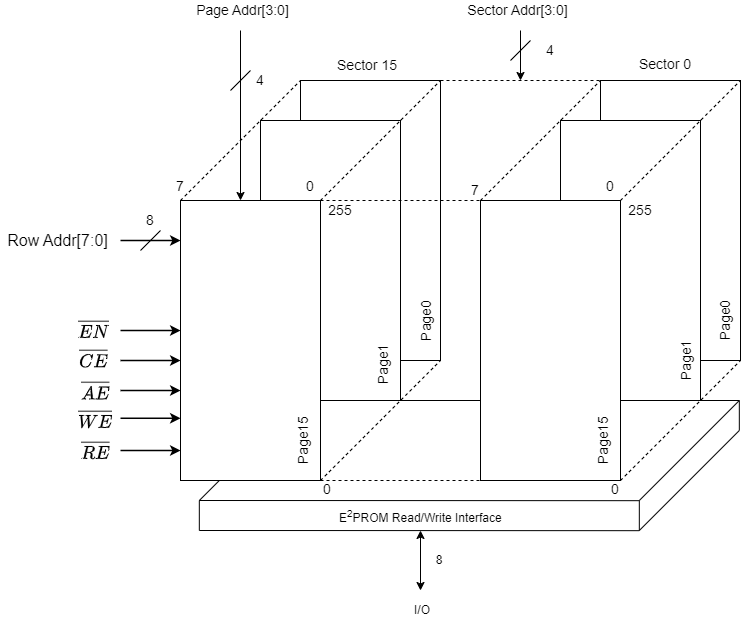

The diagram above was exported from draw.io. Its source (the exported page's mxGraphModel, read from the mxfile embedded in the PNG):
<mxGraphModel dx="1818" dy="1835" grid="1" gridSize="10" guides="1" tooltips="1" connect="1" arrows="1" fold="1" page="1" pageScale="1" pageWidth="827" pageHeight="1169" math="1" shadow="0">
  <root>
    <mxCell id="0" />
    <mxCell id="1" parent="0" />
    <mxCell id="LnAwsR96TGxwb4yPuVRi-33" value="" style="endArrow=none;html=1;rounded=0;" edge="1" parent="1">
      <mxGeometry width="50" height="50" relative="1" as="geometry">
        <mxPoint x="98.82" y="460" as="sourcePoint" />
        <mxPoint x="538.82" y="460.18000000000006" as="targetPoint" />
      </mxGeometry>
    </mxCell>
    <mxCell id="LnAwsR96TGxwb4yPuVRi-34" value="" style="endArrow=none;html=1;rounded=0;" edge="1" parent="1">
      <mxGeometry width="50" height="50" relative="1" as="geometry">
        <mxPoint x="538.82" y="460" as="sourcePoint" />
        <mxPoint x="638.82" y="360" as="targetPoint" />
      </mxGeometry>
    </mxCell>
    <mxCell id="LnAwsR96TGxwb4yPuVRi-35" value="" style="endArrow=none;html=1;rounded=0;" edge="1" parent="1">
      <mxGeometry width="50" height="50" relative="1" as="geometry">
        <mxPoint x="198.82" y="360" as="sourcePoint" />
        <mxPoint x="638.82" y="360" as="targetPoint" />
      </mxGeometry>
    </mxCell>
    <mxCell id="LnAwsR96TGxwb4yPuVRi-36" value="" style="endArrow=none;html=1;rounded=0;" edge="1" parent="1">
      <mxGeometry width="50" height="50" relative="1" as="geometry">
        <mxPoint x="98.82" y="460" as="sourcePoint" />
        <mxPoint x="198.82" y="360" as="targetPoint" />
      </mxGeometry>
    </mxCell>
    <mxCell id="LnAwsR96TGxwb4yPuVRi-39" value="" style="endArrow=none;html=1;rounded=0;" edge="1" parent="1">
      <mxGeometry width="50" height="50" relative="1" as="geometry">
        <mxPoint x="98.82" y="490" as="sourcePoint" />
        <mxPoint x="98.82" y="460" as="targetPoint" />
      </mxGeometry>
    </mxCell>
    <mxCell id="LnAwsR96TGxwb4yPuVRi-40" value="" style="endArrow=none;html=1;rounded=0;" edge="1" parent="1">
      <mxGeometry width="50" height="50" relative="1" as="geometry">
        <mxPoint x="98.82" y="490" as="sourcePoint" />
        <mxPoint x="538.82" y="490.18000000000006" as="targetPoint" />
      </mxGeometry>
    </mxCell>
    <mxCell id="LnAwsR96TGxwb4yPuVRi-41" value="" style="endArrow=none;html=1;rounded=0;" edge="1" parent="1">
      <mxGeometry width="50" height="50" relative="1" as="geometry">
        <mxPoint x="538.82" y="490" as="sourcePoint" />
        <mxPoint x="538.82" y="460" as="targetPoint" />
      </mxGeometry>
    </mxCell>
    <mxCell id="LnAwsR96TGxwb4yPuVRi-42" value="" style="endArrow=none;html=1;rounded=0;" edge="1" parent="1">
      <mxGeometry width="50" height="50" relative="1" as="geometry">
        <mxPoint x="538.82" y="490" as="sourcePoint" />
        <mxPoint x="638.82" y="390" as="targetPoint" />
      </mxGeometry>
    </mxCell>
    <mxCell id="LnAwsR96TGxwb4yPuVRi-43" value="" style="endArrow=none;html=1;rounded=0;" edge="1" parent="1">
      <mxGeometry width="50" height="50" relative="1" as="geometry">
        <mxPoint x="638.82" y="390" as="sourcePoint" />
        <mxPoint x="638.82" y="360" as="targetPoint" />
      </mxGeometry>
    </mxCell>
    <mxCell id="LnAwsR96TGxwb4yPuVRi-44" value="E&lt;sup&gt;2&lt;/sup&gt;PROM Read/Write Interface&amp;nbsp;" style="text;strokeColor=none;align=center;fillColor=none;html=1;verticalAlign=middle;whiteSpace=wrap;rounded=0;" vertex="1" parent="1">
      <mxGeometry x="231.82" y="466" width="180" height="20" as="geometry" />
    </mxCell>
    <mxCell id="LnAwsR96TGxwb4yPuVRi-21" value="" style="rounded=0;whiteSpace=wrap;html=1;" vertex="1" parent="1">
      <mxGeometry x="200" y="40" width="140" height="280" as="geometry" />
    </mxCell>
    <mxCell id="LnAwsR96TGxwb4yPuVRi-2" value="&lt;font style=&quot;font-size: 16px;&quot;&gt;Page15&lt;/font&gt;" style="text;strokeColor=none;align=center;fillColor=none;html=1;verticalAlign=middle;whiteSpace=wrap;rounded=0;rotation=-90;" vertex="1" parent="1">
      <mxGeometry x="170" y="390" width="60" height="30" as="geometry" />
    </mxCell>
    <mxCell id="LnAwsR96TGxwb4yPuVRi-3" value="&lt;font style=&quot;font-size: 16px;&quot;&gt;$$\overline{RE}$$&lt;br&gt;&lt;/font&gt;" style="text;strokeColor=none;align=center;fillColor=none;html=1;verticalAlign=middle;whiteSpace=wrap;rounded=0;rotation=0;" vertex="1" parent="1">
      <mxGeometry x="-30" y="406" width="50" height="30" as="geometry" />
    </mxCell>
    <mxCell id="LnAwsR96TGxwb4yPuVRi-4" value="" style="endArrow=classic;html=1;rounded=0;strokeWidth=1.5;" edge="1" parent="1">
      <mxGeometry width="50" height="50" relative="1" as="geometry">
        <mxPoint x="20" y="410" as="sourcePoint" />
        <mxPoint x="80" y="410" as="targetPoint" />
      </mxGeometry>
    </mxCell>
    <mxCell id="LnAwsR96TGxwb4yPuVRi-5" value="" style="endArrow=classic;html=1;rounded=0;strokeWidth=1.5;" edge="1" parent="1">
      <mxGeometry width="50" height="50" relative="1" as="geometry">
        <mxPoint x="20" y="377.76" as="sourcePoint" />
        <mxPoint x="80" y="377.76" as="targetPoint" />
      </mxGeometry>
    </mxCell>
    <mxCell id="LnAwsR96TGxwb4yPuVRi-6" value="&lt;font style=&quot;font-size: 16px;&quot;&gt;$$\overline{WE}$$&lt;br&gt;&lt;/font&gt;" style="text;strokeColor=none;align=center;fillColor=none;html=1;verticalAlign=middle;whiteSpace=wrap;rounded=0;rotation=0;" vertex="1" parent="1">
      <mxGeometry x="-30" y="383" width="50" height="14" as="geometry" />
    </mxCell>
    <mxCell id="LnAwsR96TGxwb4yPuVRi-7" value="" style="endArrow=classic;html=1;rounded=0;strokeWidth=1.5;" edge="1" parent="1">
      <mxGeometry width="50" height="50" relative="1" as="geometry">
        <mxPoint x="20" y="350" as="sourcePoint" />
        <mxPoint x="80" y="350" as="targetPoint" />
      </mxGeometry>
    </mxCell>
    <mxCell id="LnAwsR96TGxwb4yPuVRi-8" value="&lt;font style=&quot;font-size: 16px;&quot;&gt;$$\overline{AE}$$&lt;br&gt;&lt;/font&gt;" style="text;strokeColor=none;align=center;fillColor=none;html=1;verticalAlign=middle;whiteSpace=wrap;rounded=0;rotation=0;" vertex="1" parent="1">
      <mxGeometry x="-25" y="351" width="40" height="20" as="geometry" />
    </mxCell>
    <mxCell id="LnAwsR96TGxwb4yPuVRi-9" value="" style="endArrow=classic;html=1;rounded=0;strokeWidth=1.5;" edge="1" parent="1">
      <mxGeometry width="50" height="50" relative="1" as="geometry">
        <mxPoint x="20" y="320" as="sourcePoint" />
        <mxPoint x="80" y="320" as="targetPoint" />
      </mxGeometry>
    </mxCell>
    <mxCell id="LnAwsR96TGxwb4yPuVRi-10" value="&lt;font style=&quot;font-size: 16px;&quot;&gt;$$\overline{CE}$$&lt;br&gt;&lt;/font&gt;" style="text;strokeColor=none;align=center;fillColor=none;html=1;verticalAlign=middle;whiteSpace=wrap;rounded=0;rotation=0;" vertex="1" parent="1">
      <mxGeometry x="-27" y="324" width="40" height="10" as="geometry" />
    </mxCell>
    <mxCell id="LnAwsR96TGxwb4yPuVRi-11" value="" style="endArrow=classic;html=1;rounded=0;strokeWidth=1.5;" edge="1" parent="1">
      <mxGeometry width="50" height="50" relative="1" as="geometry">
        <mxPoint x="20" y="290" as="sourcePoint" />
        <mxPoint x="80" y="290" as="targetPoint" />
      </mxGeometry>
    </mxCell>
    <mxCell id="LnAwsR96TGxwb4yPuVRi-12" value="&lt;font style=&quot;font-size: 16px;&quot;&gt;$$\overline{EN}$$&lt;br&gt;&lt;/font&gt;" style="text;strokeColor=none;align=center;fillColor=none;html=1;verticalAlign=middle;whiteSpace=wrap;rounded=0;rotation=0;" vertex="1" parent="1">
      <mxGeometry x="-32" y="290" width="50" height="20" as="geometry" />
    </mxCell>
    <mxCell id="LnAwsR96TGxwb4yPuVRi-15" value="" style="endArrow=classic;html=1;rounded=0;strokeWidth=1.5;" edge="1" parent="1">
      <mxGeometry width="50" height="50" relative="1" as="geometry">
        <mxPoint x="20" y="200" as="sourcePoint" />
        <mxPoint x="80" y="200" as="targetPoint" />
      </mxGeometry>
    </mxCell>
    <mxCell id="LnAwsR96TGxwb4yPuVRi-17" value="&lt;font style=&quot;font-size: 16px;&quot;&gt;Row Addr[7:0]&lt;/font&gt;" style="text;strokeColor=none;align=center;fillColor=none;html=1;verticalAlign=middle;whiteSpace=wrap;rounded=0;rotation=0;" vertex="1" parent="1">
      <mxGeometry x="-100" y="190" width="115" height="20" as="geometry" />
    </mxCell>
    <mxCell id="LnAwsR96TGxwb4yPuVRi-18" value="" style="endArrow=none;html=1;rounded=0;" edge="1" parent="1">
      <mxGeometry width="50" height="50" relative="1" as="geometry">
        <mxPoint x="40" y="210" as="sourcePoint" />
        <mxPoint x="60" y="190" as="targetPoint" />
      </mxGeometry>
    </mxCell>
    <mxCell id="LnAwsR96TGxwb4yPuVRi-20" value="" style="rounded=0;whiteSpace=wrap;html=1;" vertex="1" parent="1">
      <mxGeometry x="160" y="80" width="140" height="280" as="geometry" />
    </mxCell>
    <mxCell id="LnAwsR96TGxwb4yPuVRi-19" value="&lt;font style=&quot;font-size: 14px;&quot;&gt;8&lt;/font&gt;" style="text;strokeColor=none;align=center;fillColor=none;html=1;verticalAlign=middle;whiteSpace=wrap;rounded=0;" vertex="1" parent="1">
      <mxGeometry x="40" y="170" width="20" height="20" as="geometry" />
    </mxCell>
    <mxCell id="LnAwsR96TGxwb4yPuVRi-1" value="" style="rounded=0;whiteSpace=wrap;html=1;" vertex="1" parent="1">
      <mxGeometry x="80" y="160" width="140" height="280" as="geometry" />
    </mxCell>
    <mxCell id="LnAwsR96TGxwb4yPuVRi-22" value="" style="endArrow=none;html=1;rounded=0;entryX=0;entryY=0;entryDx=0;entryDy=0;dashed=1;" edge="1" parent="1" target="LnAwsR96TGxwb4yPuVRi-21">
      <mxGeometry width="50" height="50" relative="1" as="geometry">
        <mxPoint x="80" y="160" as="sourcePoint" />
        <mxPoint x="130" y="110" as="targetPoint" />
      </mxGeometry>
    </mxCell>
    <mxCell id="LnAwsR96TGxwb4yPuVRi-23" value="" style="endArrow=none;html=1;rounded=0;entryX=0;entryY=0;entryDx=0;entryDy=0;dashed=1;" edge="1" parent="1">
      <mxGeometry width="50" height="50" relative="1" as="geometry">
        <mxPoint x="220" y="160" as="sourcePoint" />
        <mxPoint x="340" y="40" as="targetPoint" />
      </mxGeometry>
    </mxCell>
    <mxCell id="LnAwsR96TGxwb4yPuVRi-24" value="" style="endArrow=none;html=1;rounded=0;entryX=0;entryY=0;entryDx=0;entryDy=0;dashed=1;" edge="1" parent="1">
      <mxGeometry width="50" height="50" relative="1" as="geometry">
        <mxPoint x="220" y="440" as="sourcePoint" />
        <mxPoint x="340" y="320" as="targetPoint" />
      </mxGeometry>
    </mxCell>
    <mxCell id="LnAwsR96TGxwb4yPuVRi-25" value="" style="rounded=0;whiteSpace=wrap;html=1;" vertex="1" parent="1">
      <mxGeometry x="500" y="40" width="140" height="280" as="geometry" />
    </mxCell>
    <mxCell id="LnAwsR96TGxwb4yPuVRi-26" value="&lt;font style=&quot;font-size: 16px;&quot;&gt;Page15&lt;/font&gt;" style="text;strokeColor=none;align=center;fillColor=none;html=1;verticalAlign=middle;whiteSpace=wrap;rounded=0;rotation=-90;" vertex="1" parent="1">
      <mxGeometry x="470" y="390" width="60" height="30" as="geometry" />
    </mxCell>
    <mxCell id="LnAwsR96TGxwb4yPuVRi-27" value="" style="rounded=0;whiteSpace=wrap;html=1;" vertex="1" parent="1">
      <mxGeometry x="460" y="80" width="140" height="280" as="geometry" />
    </mxCell>
    <mxCell id="LnAwsR96TGxwb4yPuVRi-28" value="" style="rounded=0;whiteSpace=wrap;html=1;" vertex="1" parent="1">
      <mxGeometry x="380" y="160" width="140" height="280" as="geometry" />
    </mxCell>
    <mxCell id="LnAwsR96TGxwb4yPuVRi-29" value="" style="endArrow=none;html=1;rounded=0;entryX=0;entryY=0;entryDx=0;entryDy=0;dashed=1;" edge="1" parent="1" target="LnAwsR96TGxwb4yPuVRi-25">
      <mxGeometry width="50" height="50" relative="1" as="geometry">
        <mxPoint x="380" y="160" as="sourcePoint" />
        <mxPoint x="430" y="110" as="targetPoint" />
      </mxGeometry>
    </mxCell>
    <mxCell id="LnAwsR96TGxwb4yPuVRi-30" value="" style="endArrow=none;html=1;rounded=0;entryX=0;entryY=0;entryDx=0;entryDy=0;dashed=1;" edge="1" parent="1">
      <mxGeometry width="50" height="50" relative="1" as="geometry">
        <mxPoint x="520" y="160" as="sourcePoint" />
        <mxPoint x="640" y="40" as="targetPoint" />
      </mxGeometry>
    </mxCell>
    <mxCell id="LnAwsR96TGxwb4yPuVRi-31" value="" style="endArrow=none;html=1;rounded=0;entryX=0;entryY=0;entryDx=0;entryDy=0;dashed=1;" edge="1" parent="1">
      <mxGeometry width="50" height="50" relative="1" as="geometry">
        <mxPoint x="520" y="440" as="sourcePoint" />
        <mxPoint x="640" y="320" as="targetPoint" />
      </mxGeometry>
    </mxCell>
    <mxCell id="LnAwsR96TGxwb4yPuVRi-32" value="" style="endArrow=none;html=1;rounded=0;entryX=0;entryY=1;entryDx=0;entryDy=0;dashed=1;" edge="1" parent="1" target="LnAwsR96TGxwb4yPuVRi-28">
      <mxGeometry width="50" height="50" relative="1" as="geometry">
        <mxPoint x="220" y="440" as="sourcePoint" />
        <mxPoint x="350" y="330" as="targetPoint" />
      </mxGeometry>
    </mxCell>
    <mxCell id="LnAwsR96TGxwb4yPuVRi-45" value="&lt;font style=&quot;font-size: 14px;&quot;&gt;0&lt;/font&gt;" style="text;strokeColor=none;align=center;fillColor=none;html=1;verticalAlign=middle;whiteSpace=wrap;rounded=0;" vertex="1" parent="1">
      <mxGeometry x="200" y="136" width="20" height="20" as="geometry" />
    </mxCell>
    <mxCell id="LnAwsR96TGxwb4yPuVRi-46" value="&lt;font style=&quot;font-size: 14px;&quot;&gt;7&lt;/font&gt;" style="text;strokeColor=none;align=center;fillColor=none;html=1;verticalAlign=middle;whiteSpace=wrap;rounded=0;" vertex="1" parent="1">
      <mxGeometry x="70" y="136" width="20" height="20" as="geometry" />
    </mxCell>
    <mxCell id="LnAwsR96TGxwb4yPuVRi-47" value="&lt;font style=&quot;font-size: 14px;&quot;&gt;Sector 15&lt;/font&gt;" style="text;strokeColor=none;align=center;fillColor=none;html=1;verticalAlign=middle;whiteSpace=wrap;rounded=0;" vertex="1" parent="1">
      <mxGeometry x="232" y="15" width="70" height="20" as="geometry" />
    </mxCell>
    <mxCell id="LnAwsR96TGxwb4yPuVRi-48" value="&lt;font style=&quot;font-size: 14px;&quot;&gt;255&lt;/font&gt;" style="text;strokeColor=none;align=center;fillColor=none;html=1;verticalAlign=middle;whiteSpace=wrap;rounded=0;" vertex="1" parent="1">
      <mxGeometry x="230" y="160" width="20" height="20" as="geometry" />
    </mxCell>
    <mxCell id="LnAwsR96TGxwb4yPuVRi-49" value="&lt;font style=&quot;font-size: 14px;&quot;&gt;Page Addr[3:0]&lt;/font&gt;" style="text;strokeColor=none;align=center;fillColor=none;html=1;verticalAlign=middle;whiteSpace=wrap;rounded=0;" vertex="1" parent="1">
      <mxGeometry x="90" y="-40" width="105" height="20" as="geometry" />
    </mxCell>
    <mxCell id="LnAwsR96TGxwb4yPuVRi-50" value="" style="endArrow=classic;html=1;rounded=0;" edge="1" parent="1">
      <mxGeometry width="50" height="50" relative="1" as="geometry">
        <mxPoint x="140" y="-10" as="sourcePoint" />
        <mxPoint x="140" y="160" as="targetPoint" />
      </mxGeometry>
    </mxCell>
    <mxCell id="LnAwsR96TGxwb4yPuVRi-51" value="" style="endArrow=none;html=1;rounded=0;" edge="1" parent="1">
      <mxGeometry width="50" height="50" relative="1" as="geometry">
        <mxPoint x="130" y="50" as="sourcePoint" />
        <mxPoint x="150" y="30" as="targetPoint" />
      </mxGeometry>
    </mxCell>
    <mxCell id="LnAwsR96TGxwb4yPuVRi-52" value="&lt;font style=&quot;font-size: 14px;&quot;&gt;4&lt;/font&gt;" style="text;strokeColor=none;align=center;fillColor=none;html=1;verticalAlign=middle;whiteSpace=wrap;rounded=0;" vertex="1" parent="1">
      <mxGeometry x="150" y="30" width="20" height="20" as="geometry" />
    </mxCell>
    <mxCell id="LnAwsR96TGxwb4yPuVRi-53" value="&lt;font style=&quot;font-size: 14px;&quot;&gt;0&lt;/font&gt;" style="text;strokeColor=none;align=center;fillColor=none;html=1;verticalAlign=middle;whiteSpace=wrap;rounded=0;" vertex="1" parent="1">
      <mxGeometry x="222" y="444" width="10" height="10" as="geometry" />
    </mxCell>
    <mxCell id="LnAwsR96TGxwb4yPuVRi-54" value="" style="endArrow=none;html=1;rounded=0;dashed=1;exitX=1;exitY=0;exitDx=0;exitDy=0;" edge="1" parent="1" source="LnAwsR96TGxwb4yPuVRi-1">
      <mxGeometry width="50" height="50" relative="1" as="geometry">
        <mxPoint x="230" y="160" as="sourcePoint" />
        <mxPoint x="380" y="160" as="targetPoint" />
      </mxGeometry>
    </mxCell>
    <mxCell id="LnAwsR96TGxwb4yPuVRi-55" value="" style="endArrow=none;html=1;rounded=0;dashed=1;exitX=1;exitY=0;exitDx=0;exitDy=0;" edge="1" parent="1">
      <mxGeometry width="50" height="50" relative="1" as="geometry">
        <mxPoint x="340" y="40" as="sourcePoint" />
        <mxPoint x="500" y="40" as="targetPoint" />
      </mxGeometry>
    </mxCell>
    <mxCell id="LnAwsR96TGxwb4yPuVRi-56" value="" style="endArrow=classic;html=1;rounded=0;" edge="1" parent="1">
      <mxGeometry width="50" height="50" relative="1" as="geometry">
        <mxPoint x="420" y="-10" as="sourcePoint" />
        <mxPoint x="420" y="40" as="targetPoint" />
      </mxGeometry>
    </mxCell>
    <mxCell id="LnAwsR96TGxwb4yPuVRi-57" value="&lt;font style=&quot;font-size: 14px;&quot;&gt;Sector Addr[3:0]&lt;/font&gt;" style="text;strokeColor=none;align=center;fillColor=none;html=1;verticalAlign=middle;whiteSpace=wrap;rounded=0;" vertex="1" parent="1">
      <mxGeometry x="365" y="-40" width="105" height="20" as="geometry" />
    </mxCell>
    <mxCell id="LnAwsR96TGxwb4yPuVRi-58" value="" style="endArrow=none;html=1;rounded=0;" edge="1" parent="1">
      <mxGeometry width="50" height="50" relative="1" as="geometry">
        <mxPoint x="410" y="20" as="sourcePoint" />
        <mxPoint x="430" as="targetPoint" />
      </mxGeometry>
    </mxCell>
    <mxCell id="LnAwsR96TGxwb4yPuVRi-59" value="&lt;font style=&quot;font-size: 14px;&quot;&gt;Page15&lt;/font&gt;" style="text;strokeColor=none;align=center;fillColor=none;html=1;verticalAlign=middle;whiteSpace=wrap;rounded=0;rotation=-90;" vertex="1" parent="1">
      <mxGeometry x="170" y="390" width="65" height="20" as="geometry" />
    </mxCell>
    <mxCell id="LnAwsR96TGxwb4yPuVRi-60" value="&lt;font style=&quot;font-size: 14px;&quot;&gt;Page1&lt;/font&gt;" style="text;strokeColor=none;align=center;fillColor=none;html=1;verticalAlign=middle;whiteSpace=wrap;rounded=0;rotation=-90;" vertex="1" parent="1">
      <mxGeometry x="250" y="314" width="65" height="20" as="geometry" />
    </mxCell>
    <mxCell id="LnAwsR96TGxwb4yPuVRi-61" value="&lt;font style=&quot;font-size: 14px;&quot;&gt;Page0&lt;/font&gt;" style="text;strokeColor=none;align=center;fillColor=none;html=1;verticalAlign=middle;whiteSpace=wrap;rounded=0;rotation=-90;" vertex="1" parent="1">
      <mxGeometry x="293.32" y="270" width="65" height="20" as="geometry" />
    </mxCell>
    <mxCell id="LnAwsR96TGxwb4yPuVRi-62" value="&lt;font style=&quot;font-size: 14px;&quot;&gt;Page15&lt;/font&gt;" style="text;strokeColor=none;align=center;fillColor=none;html=1;verticalAlign=middle;whiteSpace=wrap;rounded=0;rotation=-90;" vertex="1" parent="1">
      <mxGeometry x="470" y="390" width="65" height="20" as="geometry" />
    </mxCell>
    <mxCell id="LnAwsR96TGxwb4yPuVRi-63" value="&lt;font style=&quot;font-size: 14px;&quot;&gt;Page1&lt;/font&gt;" style="text;strokeColor=none;align=center;fillColor=none;html=1;verticalAlign=middle;whiteSpace=wrap;rounded=0;rotation=-90;" vertex="1" parent="1">
      <mxGeometry x="553" y="310" width="65" height="20" as="geometry" />
    </mxCell>
    <mxCell id="LnAwsR96TGxwb4yPuVRi-64" value="&lt;font style=&quot;font-size: 14px;&quot;&gt;Page0&lt;/font&gt;" style="text;strokeColor=none;align=center;fillColor=none;html=1;verticalAlign=middle;whiteSpace=wrap;rounded=0;rotation=-90;" vertex="1" parent="1">
      <mxGeometry x="592" y="270" width="65" height="20" as="geometry" />
    </mxCell>
    <mxCell id="LnAwsR96TGxwb4yPuVRi-65" value="&lt;font style=&quot;font-size: 14px;&quot;&gt;Sector 0&lt;/font&gt;" style="text;strokeColor=none;align=center;fillColor=none;html=1;verticalAlign=middle;whiteSpace=wrap;rounded=0;" vertex="1" parent="1">
      <mxGeometry x="530" y="14" width="70" height="20" as="geometry" />
    </mxCell>
    <mxCell id="LnAwsR96TGxwb4yPuVRi-66" value="&lt;font style=&quot;font-size: 14px;&quot;&gt;0&lt;/font&gt;" style="text;strokeColor=none;align=center;fillColor=none;html=1;verticalAlign=middle;whiteSpace=wrap;rounded=0;" vertex="1" parent="1">
      <mxGeometry x="500" y="136" width="20" height="20" as="geometry" />
    </mxCell>
    <mxCell id="LnAwsR96TGxwb4yPuVRi-67" value="&lt;font style=&quot;font-size: 14px;&quot;&gt;255&lt;/font&gt;" style="text;strokeColor=none;align=center;fillColor=none;html=1;verticalAlign=middle;whiteSpace=wrap;rounded=0;" vertex="1" parent="1">
      <mxGeometry x="530" y="160" width="20" height="20" as="geometry" />
    </mxCell>
    <mxCell id="LnAwsR96TGxwb4yPuVRi-68" value="&lt;font style=&quot;font-size: 14px;&quot;&gt;0&lt;/font&gt;" style="text;strokeColor=none;align=center;fillColor=none;html=1;verticalAlign=middle;whiteSpace=wrap;rounded=0;" vertex="1" parent="1">
      <mxGeometry x="510" y="444" width="10" height="10" as="geometry" />
    </mxCell>
    <mxCell id="LnAwsR96TGxwb4yPuVRi-69" value="&lt;font style=&quot;font-size: 14px;&quot;&gt;7&lt;/font&gt;" style="text;strokeColor=none;align=center;fillColor=none;html=1;verticalAlign=middle;whiteSpace=wrap;rounded=0;" vertex="1" parent="1">
      <mxGeometry x="365" y="140" width="20" height="20" as="geometry" />
    </mxCell>
    <mxCell id="LnAwsR96TGxwb4yPuVRi-70" value="" style="endArrow=classic;startArrow=classic;html=1;rounded=0;" edge="1" parent="1">
      <mxGeometry width="50" height="50" relative="1" as="geometry">
        <mxPoint x="320" y="550" as="sourcePoint" />
        <mxPoint x="320" y="490" as="targetPoint" />
      </mxGeometry>
    </mxCell>
    <mxCell id="LnAwsR96TGxwb4yPuVRi-71" value="I/O" style="text;strokeColor=none;align=center;fillColor=none;html=1;verticalAlign=middle;whiteSpace=wrap;rounded=0;" vertex="1" parent="1">
      <mxGeometry x="306.82" y="560" width="30" height="20" as="geometry" />
    </mxCell>
    <mxCell id="LnAwsR96TGxwb4yPuVRi-72" value="8" style="text;strokeColor=none;align=center;fillColor=none;html=1;verticalAlign=middle;whiteSpace=wrap;rounded=0;" vertex="1" parent="1">
      <mxGeometry x="328.32" y="510" width="21.68" height="20" as="geometry" />
    </mxCell>
    <mxCell id="LnAwsR96TGxwb4yPuVRi-73" value="&lt;font style=&quot;font-size: 14px;&quot;&gt;4&lt;/font&gt;" style="text;strokeColor=none;align=center;fillColor=none;html=1;verticalAlign=middle;whiteSpace=wrap;rounded=0;" vertex="1" parent="1">
      <mxGeometry x="440" width="20" height="20" as="geometry" />
    </mxCell>
  </root>
</mxGraphModel>